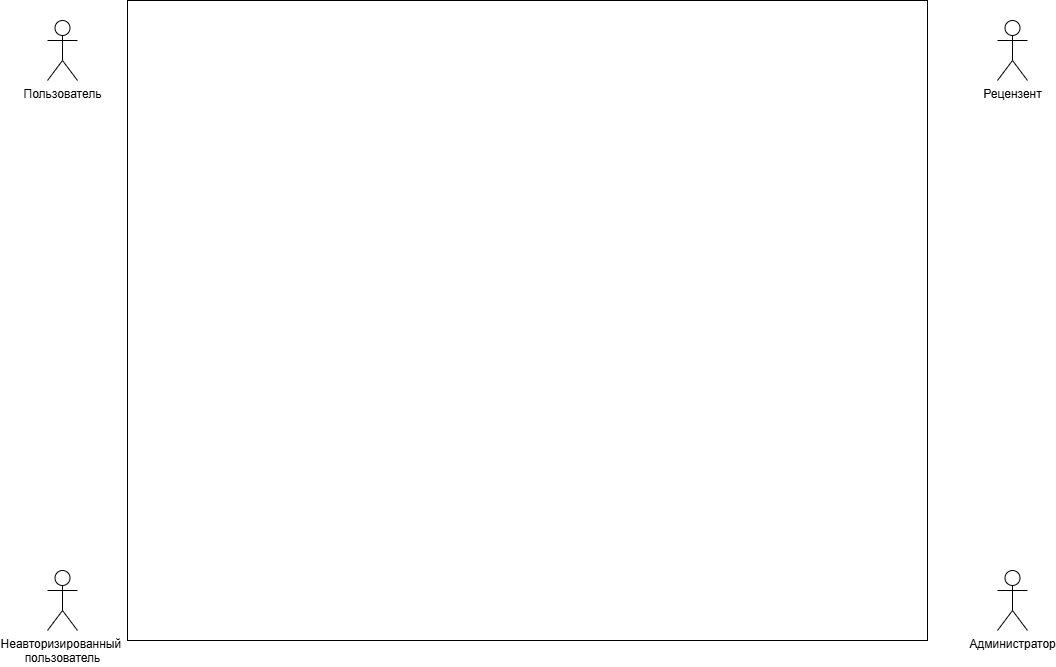

The diagram above was exported from draw.io. Its source (the exported page's mxGraphModel, read from the mxfile embedded in the PNG):
<mxGraphModel dx="1426" dy="923" grid="1" gridSize="10" guides="1" tooltips="1" connect="1" arrows="1" fold="1" page="1" pageScale="1" pageWidth="1169" pageHeight="827" math="0" shadow="0">
  <root>
    <mxCell id="0" />
    <mxCell id="1" parent="0" />
    <mxCell id="3ldwev0pmZwLCm-SmeKK-1" value="Пользователь" style="shape=umlActor;verticalLabelPosition=bottom;verticalAlign=top;html=1;outlineConnect=0;" vertex="1" parent="1">
      <mxGeometry x="80" y="60" width="30" height="60" as="geometry" />
    </mxCell>
    <mxCell id="3ldwev0pmZwLCm-SmeKK-2" value="Рецензент" style="shape=umlActor;verticalLabelPosition=bottom;verticalAlign=top;html=1;outlineConnect=0;" vertex="1" parent="1">
      <mxGeometry x="1030" y="60" width="30" height="60" as="geometry" />
    </mxCell>
    <mxCell id="3ldwev0pmZwLCm-SmeKK-3" value="Неавторизированный&amp;nbsp;&lt;div&gt;пользователь&lt;/div&gt;" style="shape=umlActor;verticalLabelPosition=bottom;verticalAlign=top;html=1;outlineConnect=0;" vertex="1" parent="1">
      <mxGeometry x="80" y="610" width="30" height="60" as="geometry" />
    </mxCell>
    <mxCell id="3ldwev0pmZwLCm-SmeKK-4" value="Администратор" style="shape=umlActor;verticalLabelPosition=bottom;verticalAlign=top;html=1;outlineConnect=0;" vertex="1" parent="1">
      <mxGeometry x="1030" y="610" width="30" height="60" as="geometry" />
    </mxCell>
    <mxCell id="3ldwev0pmZwLCm-SmeKK-6" value="" style="rounded=0;whiteSpace=wrap;html=1;fillColor=none;" vertex="1" parent="1">
      <mxGeometry x="160" y="40" width="800" height="640" as="geometry" />
    </mxCell>
  </root>
</mxGraphModel>